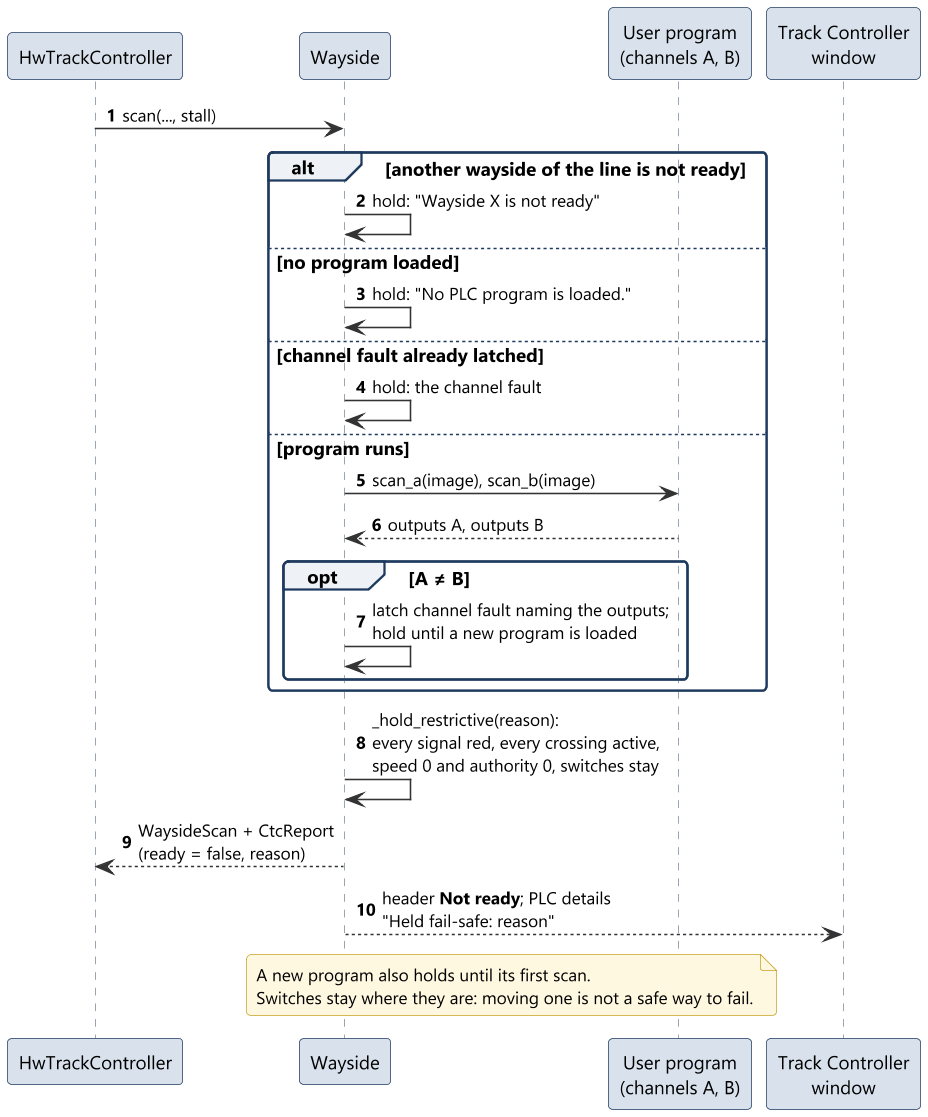

The diagram above was rendered by PlantUML. Its source (embedded in the PNG):
@startuml sd16_hold_fail_safe
!include ../style.iuml
autonumber

participant "HwTrackController" as Ctrl
participant "Wayside" as W
participant "User program\n(channels A, B)" as U
participant "Track Controller\nwindow" as Win

Ctrl -> W : scan(..., stall)
alt another wayside of the line is not ready
  W -> W : hold: "Wayside X is not ready"
else no program loaded
  W -> W : hold: "No PLC program is loaded."
else channel fault already latched
  W -> W : hold: the channel fault
else program runs
  W -> U : scan_a(image), scan_b(image)
  U --> W : outputs A, outputs B
  opt A ≠ B
    W -> W : latch channel fault naming the outputs;\nhold until a new program is loaded
  end
end
W -> W : _hold_restrictive(reason):\nevery signal red, every crossing active,\nspeed 0 and authority 0, switches stay
W --> Ctrl : WaysideScan + CtcReport\n(ready = false, reason)
W --> Win : header **Not ready**; PLC details\n"Held fail-safe: reason"
note over W, U
  A new program also holds until its first scan.
  Switches stay where they are: moving one is not a safe way to fail.
end note
@enduml